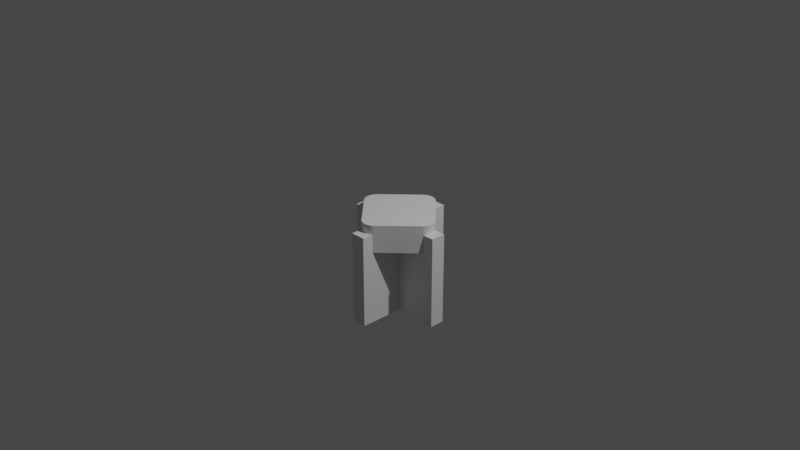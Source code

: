 # Source: connector.blend  (saved by Blender 2.81.16; exported with 4.5.12 LTS)
import bpy
from mathutils import Matrix  # noqa: F401  (used for matrix-valued properties, if any)

bpy.ops.wm.read_factory_settings(use_empty=True)
scene = bpy.context.scene
scene.name = 'Scene'

# ---- collections
col_collection = bpy.data.collections.new('Collection'); scene.collection.children.link(col_collection)

# ---- materials (node trees are filled in below, after node groups)
mat_material = bpy.data.materials.new('Material')
mat_material.alpha_threshold = 0.0
mat_material.use_transparent_shadow = False
mat_material.line_color = (0.0, 0.0, 0.0, 1.0)

# ---- material node trees
mat_material.use_nodes = True; mat_material.node_tree.nodes.clear()
_N = mat_material.node_tree.nodes; _L = mat_material.node_tree.links
n0 = _N.new('ShaderNodeOutputMaterial'); n0.name = 'Material Output'; n0.location = (300, 300)
n1 = _N.new('ShaderNodeBsdfPrincipled'); n1.name = 'Principled BSDF'; n1.location = (10, 300)
n1.distribution = 'GGX'
n1.subsurface_method = 'BURLEY'
n1.inputs[2].default_value = 0.4
n1.inputs[3].default_value = 1.45
n1.inputs[27].default_value = (0.0, 0.0, 0.0, 1.0)
n1.inputs[28].default_value = 1.0
_L.new(n1.outputs[0], n0.inputs[0])
n0.is_active_output = True

# ---- world
world_world = bpy.data.worlds.new('World'); scene.world = world_world
world_world.use_nodes = True; world_world.node_tree.nodes.clear()
_N = world_world.node_tree.nodes; _L = world_world.node_tree.links
n0 = _N.new('ShaderNodeOutputWorld'); n0.name = 'World Output'; n0.location = (300, 300)
n1 = _N.new('ShaderNodeBackground'); n1.name = 'Background'; n1.location = (10, 300)
n1.inputs[0].default_value = (0.05088, 0.05088, 0.05088, 1.0)
_L.new(n1.outputs[0], n0.inputs[0])
n0.is_active_output = True
world_world.color = (0.05088, 0.05088, 0.05088)
world_world.use_sun_shadow = False
world_world.sun_shadow_jitter_overblur = 0.0

# ---- cameras
cam_camera = bpy.data.cameras.new('Camera')
cam_camera.clip_end = 100.0
cam_camera.ortho_scale = 7.314

# ---- lights
light_light = bpy.data.lights.new('Light', 'POINT')
light_light.transmission_factor = 0.0
light_light.energy = 1000.0
light_light.shadow_soft_size = 0.1
light_light.shadow_maximum_resolution = 0.006
light_light.use_absolute_resolution = True

# ---- meshes
me_cube = bpy.data.meshes.new('Cube')
me_cube.from_pydata([(0.081, 0.081, 0.0), (0.081, 0.081, -1.0), (0.081, -0.081, 0.0), (0.081, -0.081, -1.0), (-0.081, 0.081, 0.0), (-0.081, 0.081, -1.0), (-0.081, -0.081, 0.0), (-0.081, -0.081, -1.0), (0.081, 0.56, 0.0), (0.081, 0.56, -1.0), (-0.081, 0.56, 0.0), (-0.081, 0.56, -1.0), (0.56, 0.081, 0.0), (0.56, 0.081, -1.0), (0.56, -0.081, 0.0), (0.56, -0.081, -1.0), (0.081, -0.56, 0.0), (0.081, -0.56, -1.0), (-0.081, -0.56, 0.0), (-0.081, -0.56, -1.0), (-0.56, 0.081, 0.0), (-0.56, 0.081, -1.0), (-0.56, -0.081, 0.0), (-0.56, -0.081, -1.0)], [], [(0, 4, 6, 2), (6, 7, 19, 18), (6, 4, 20, 22), (5, 1, 3, 7), (0, 2, 14, 12), (5, 4, 10, 11), (11, 10, 8, 9), (1, 5, 11, 9), (4, 0, 8, 10), (0, 1, 9, 8), (13, 12, 14, 15), (2, 3, 15, 14), (1, 0, 12, 13), (3, 1, 13, 15), (17, 16, 18, 19), (7, 3, 17, 19), (2, 6, 18, 16), (3, 2, 16, 17), (23, 22, 20, 21), (4, 5, 21, 20), (7, 6, 22, 23), (5, 7, 23, 21)])
_uv = me_cube.uv_layers.new(name='UVMap')
_uv.uv.foreach_set('vector', [0.625, 0.5, 0.875, 0.5, 0.875, 0.75, 0.625, 0.75, 0.625, 0.0, 0.375, 0.0, 0.375, 0.0, 0.625, 0.0, 0.875, 0.75, 0.875, 0.5, 0.875, 0.5, 0.875, 0.75, 0.125, 0.5, 0.375, 0.5, 0.375, 0.75, 0.125, 0.75, 0.625, 0.5, 0.625, 0.75, 0.625, 0.75, 0.625, 0.5, 0.375, 0.25, 0.625, 0.25, 0.625, 0.25, 0.375, 0.25, 0.375, 0.25, 0.625, 0.25, 0.625, 0.5, 0.375, 0.5, 0.375, 0.5, 0.125, 0.5, 0.125, 0.5, 0.375, 0.5, 0.875, 0.5, 0.625, 0.5, 0.625, 0.5, 0.875, 0.5, 0.625, 0.5, 0.375, 0.5, 0.375, 0.5, 0.625, 0.5, 0.375, 0.5, 0.625, 0.5, 0.625, 0.75, 0.375, 0.75, 0.625, 0.75, 0.375, 0.75, 0.375, 0.75, 0.625, 0.75, 0.375, 0.5, 0.625, 0.5, 0.625, 0.5, 0.375, 0.5, 0.375, 0.75, 0.375, 0.5, 0.375, 0.5, 0.375, 0.75, 0.375, 0.75, 0.625, 0.75, 0.625, 1.0, 0.375, 1.0, 0.125, 0.75, 0.375, 0.75, 0.375, 0.75, 0.125, 0.75, 0.625, 0.75, 0.875, 0.75, 0.875, 0.75, 0.625, 0.75, 0.375, 0.75, 0.625, 0.75, 0.625, 0.75, 0.375, 0.75, 0.375, 0.0, 0.625, 0.0, 0.625, 0.25, 0.375, 0.25, 0.625, 0.25, 0.375, 0.25, 0.375, 0.25, 0.625, 0.25, 0.375, 0.0, 0.625, 0.0, 0.625, 0.0, 0.375, 0.0, 0.125, 0.5, 0.125, 0.75, 0.125, 0.75, 0.125, 0.5])
me_cube.materials.append(mat_material)
me_cube.use_remesh_preserve_volume = False
me_cube.use_remesh_preserve_attributes = False
me_cube.use_mirror_vertex_groups = False
me_cube.update()
me_cube_001 = bpy.data.meshes.new('Cube.001')
me_cube_001.from_pydata([(-0.4344, -0.08485, -0.2), (-0.4344, 0.08485, -0.2), (-0.44, -0.07756, -0.2), (-0.445, -0.06973, -0.2), (-0.4496, -0.06143, -0.2), (-0.4535, -0.0527, -0.2), (-0.4568, -0.04362, -0.2), (-0.4595, -0.03424, -0.2), (-0.4615, -0.02463, -0.2), (-0.4629, -0.01484, -0.2), (-0.4636, -0.004959, -0.2), (-0.4636, 0.004959, -0.2), (-0.4629, 0.01484, -0.2), (-0.4615, 0.02463, -0.2), (-0.4595, 0.03424, -0.2), (-0.4568, 0.04362, -0.2), (-0.4535, 0.0527, -0.2), (-0.4496, 0.06143, -0.2), (-0.445, 0.06973, -0.2), (-0.44, 0.07756, -0.2), (-0.4344, 0.08485, 0.1), (-0.4344, -0.08485, 0.1), (-0.44, 0.07756, 0.1), (-0.445, 0.06973, 0.1), (-0.4496, 0.06143, 0.1), (-0.4535, 0.0527, 0.1), (-0.4568, 0.04362, 0.1), (-0.4595, 0.03424, 0.1), (-0.4615, 0.02463, 0.1), (-0.4629, 0.01484, 0.1), (-0.4636, 0.004959, 0.1), (-0.4636, -0.004959, 0.1), (-0.4629, -0.01484, 0.1), (-0.4615, -0.02463, 0.1), (-0.4595, -0.03424, 0.1), (-0.4568, -0.04362, 0.1), (-0.4535, -0.0527, 0.1), (-0.4496, -0.06143, 0.1), (-0.445, -0.06973, 0.1), (-0.44, -0.07756, 0.1), (-0.08485, 0.4344, -0.2), (0.08485, 0.4344, -0.2), (-0.07756, 0.44, -0.2), (-0.06973, 0.445, -0.2), (-0.06143, 0.4496, -0.2), (-0.0527, 0.4535, -0.2), (-0.04362, 0.4568, -0.2), (-0.03424, 0.4595, -0.2), (-0.02463, 0.4615, -0.2), (-0.01484, 0.4629, -0.2), (-0.004959, 0.4636, -0.2), (0.004959, 0.4636, -0.2), (0.01484, 0.4629, -0.2), (0.02463, 0.4615, -0.2), (0.03424, 0.4595, -0.2), (0.04362, 0.4568, -0.2), (0.0527, 0.4535, -0.2), (0.06143, 0.4496, -0.2), (0.06973, 0.445, -0.2), (0.07756, 0.44, -0.2), (0.08485, 0.4344, 0.1), (-0.08485, 0.4344, 0.1), (0.07756, 0.44, 0.1), (0.06973, 0.445, 0.1), (0.06143, 0.4496, 0.1), (0.0527, 0.4535, 0.1), (0.04362, 0.4568, 0.1), (0.03424, 0.4595, 0.1), (0.02463, 0.4615, 0.1), (0.01484, 0.4629, 0.1), (0.004959, 0.4636, 0.1), (-0.004959, 0.4636, 0.1), (-0.01484, 0.4629, 0.1), (-0.02463, 0.4615, 0.1), (-0.03424, 0.4595, 0.1), (-0.04362, 0.4568, 0.1), (-0.0527, 0.4535, 0.1), (-0.06143, 0.4496, 0.1), (-0.06973, 0.445, 0.1), (-0.07756, 0.44, 0.1), (0.4344, 0.08485, -0.2), (0.4344, -0.08485, -0.2), (0.44, 0.07756, -0.2), (0.445, 0.06973, -0.2), (0.4496, 0.06143, -0.2), (0.4535, 0.0527, -0.2), (0.4568, 0.04362, -0.2), (0.4595, 0.03424, -0.2), (0.4615, 0.02463, -0.2), (0.4629, 0.01484, -0.2), (0.4636, 0.004959, -0.2), (0.4636, -0.004959, -0.2), (0.4629, -0.01484, -0.2), (0.4615, -0.02463, -0.2), (0.4595, -0.03424, -0.2), (0.4568, -0.04362, -0.2), (0.4535, -0.0527, -0.2), (0.4496, -0.06143, -0.2), (0.445, -0.06973, -0.2), (0.44, -0.07756, -0.2), (0.4344, -0.08485, 0.1), (0.4344, 0.08485, 0.1), (0.44, -0.07756, 0.1), (0.445, -0.06973, 0.1), (0.4496, -0.06143, 0.1), (0.4535, -0.0527, 0.1), (0.4568, -0.04362, 0.1), (0.4595, -0.03424, 0.1), (0.4615, -0.02463, 0.1), (0.4629, -0.01484, 0.1), (0.4636, -0.004959, 0.1), (0.4636, 0.004959, 0.1), (0.4629, 0.01484, 0.1), (0.4615, 0.02463, 0.1), (0.4595, 0.03424, 0.1), (0.4568, 0.04362, 0.1), (0.4535, 0.0527, 0.1), (0.4496, 0.06143, 0.1), (0.445, 0.06973, 0.1), (0.44, 0.07756, 0.1), (0.08485, -0.4344, -0.2), (-0.08485, -0.4344, -0.2), (0.07756, -0.44, -0.2), (0.06973, -0.445, -0.2), (0.06143, -0.4496, -0.2), (0.0527, -0.4535, -0.2), (0.04362, -0.4568, -0.2), (0.03424, -0.4595, -0.2), (0.02463, -0.4615, -0.2), (0.01484, -0.4629, -0.2), (0.004959, -0.4636, -0.2), (-0.004959, -0.4636, -0.2), (-0.01484, -0.4629, -0.2), (-0.02463, -0.4615, -0.2), (-0.03424, -0.4595, -0.2), (-0.04362, -0.4568, -0.2), (-0.0527, -0.4535, -0.2), (-0.06143, -0.4496, -0.2), (-0.06973, -0.445, -0.2), (-0.07756, -0.44, -0.2), (-0.08485, -0.4344, 0.1), (0.08485, -0.4344, 0.1), (-0.07756, -0.44, 0.1), (-0.06973, -0.445, 0.1), (-0.06143, -0.4496, 0.1), (-0.0527, -0.4535, 0.1), (-0.04362, -0.4568, 0.1), (-0.03424, -0.4595, 0.1), (-0.02463, -0.4615, 0.1), (-0.01484, -0.4629, 0.1), (-0.004959, -0.4636, 0.1), (0.004959, -0.4636, 0.1), (0.01484, -0.4629, 0.1), (0.02463, -0.4615, 0.1), (0.03424, -0.4595, 0.1), (0.04362, -0.4568, 0.1), (0.0527, -0.4535, 0.1), (0.06143, -0.4496, 0.1), (0.06973, -0.445, 0.1), (0.07756, -0.44, 0.1)], [], [(60, 62, 63, 64, 65, 66, 67, 68, 69, 70, 71, 72, 73, 74, 75, 76, 77, 78, 79, 61, 20, 22, 23, 24, 25, 26, 27, 28, 29, 30, 31, 32, 33, 34, 35, 36, 37, 38, 39, 21, 140, 142, 143, 144, 145, 146, 147, 148, 149, 150, 151, 152, 153, 154, 155, 156, 157, 158, 159, 141, 100, 102, 103, 104, 105, 106, 107, 108, 109, 110, 111, 112, 113, 114, 115, 116, 117, 118, 119, 101), (0, 2, 3, 4, 5, 6, 7, 8, 9, 10, 11, 12, 13, 14, 15, 16, 17, 18, 19, 1, 40, 42, 43, 44, 45, 46, 47, 48, 49, 50, 51, 52, 53, 54, 55, 56, 57, 58, 59, 41, 80, 82, 83, 84, 85, 86, 87, 88, 89, 90, 91, 92, 93, 94, 95, 96, 97, 98, 99, 81, 120, 122, 123, 124, 125, 126, 127, 128, 129, 130, 131, 132, 133, 134, 135, 136, 137, 138, 139, 121), (20, 1, 19, 22), (22, 19, 18, 23), (23, 18, 17, 24), (24, 17, 16, 25), (25, 16, 15, 26), (26, 15, 14, 27), (27, 14, 13, 28), (28, 13, 12, 29), (29, 12, 11, 30), (30, 11, 10, 31), (31, 10, 9, 32), (32, 9, 8, 33), (33, 8, 7, 34), (34, 7, 6, 35), (35, 6, 5, 36), (36, 5, 4, 37), (37, 4, 3, 38), (38, 3, 2, 39), (39, 2, 0, 21), (1, 20, 61, 40), (60, 41, 59, 62), (62, 59, 58, 63), (63, 58, 57, 64), (64, 57, 56, 65), (65, 56, 55, 66), (66, 55, 54, 67), (67, 54, 53, 68), (68, 53, 52, 69), (69, 52, 51, 70), (70, 51, 50, 71), (71, 50, 49, 72), (72, 49, 48, 73), (73, 48, 47, 74), (74, 47, 46, 75), (75, 46, 45, 76), (76, 45, 44, 77), (77, 44, 43, 78), (78, 43, 42, 79), (79, 42, 40, 61), (121, 140, 21, 0), (100, 81, 99, 102), (102, 99, 98, 103), (103, 98, 97, 104), (104, 97, 96, 105), (105, 96, 95, 106), (106, 95, 94, 107), (107, 94, 93, 108), (108, 93, 92, 109), (109, 92, 91, 110), (110, 91, 90, 111), (111, 90, 89, 112), (112, 89, 88, 113), (113, 88, 87, 114), (114, 87, 86, 115), (115, 86, 85, 116), (116, 85, 84, 117), (117, 84, 83, 118), (118, 83, 82, 119), (119, 82, 80, 101), (41, 60, 101, 80), (120, 141, 159, 122), (122, 159, 158, 123), (123, 158, 157, 124), (124, 157, 156, 125), (125, 156, 155, 126), (126, 155, 154, 127), (127, 154, 153, 128), (128, 153, 152, 129), (129, 152, 151, 130), (130, 151, 150, 131), (131, 150, 149, 132), (132, 149, 148, 133), (133, 148, 147, 134), (134, 147, 146, 135), (135, 146, 145, 136), (136, 145, 144, 137), (137, 144, 143, 138), (138, 143, 142, 139), (139, 142, 140, 121), (81, 100, 141, 120)])
_uv = me_cube_001.uv_layers.new(name='UVMap')
_uv.uv.foreach_set('vector', [0.625, 0.535, 0.625, 0.5321, 0.6252, 0.5292, 0.6253, 0.5264, 0.6256, 0.5236, 0.6259, 0.5209, 0.6263, 0.5183, 0.6268, 0.5158, 0.6274, 0.5134, 0.628, 0.5112, 0.6287, 0.4954, 0.6294, 0.4934, 0.6302, 0.4912, 0.631, 0.4891, 0.6319, 0.487, 0.6328, 0.4848, 0.6338, 0.4827, 0.6347, 0.4807, 0.6357, 0.4786, 0.66, 0.5, 0.84, 0.5, 0.6976, 0.3548, 0.6986, 0.353, 0.6995, 0.3513, 0.7005, 0.3497, 0.7014, 0.3483, 0.7022, 0.347, 0.703, 0.3458, 0.7038, 0.3448, 0.7046, 0.3439, 0.7053, 0.3296, 0.7059, 0.3288, 0.7064, 0.328, 0.7069, 0.3272, 0.7074, 0.3264, 0.7077, 0.3255, 0.708, 0.3245, 0.7082, 0.3236, 0.7083, 0.3226, 0.875, 0.535, 0.875, 0.715, 0.8749, 0.7179, 0.8745, 0.7207, 0.8739, 0.7235, 0.873, 0.7263, 0.8719, 0.7289, 0.8706, 0.7315, 0.869, 0.7339, 0.8673, 0.7362, 0.8654, 0.7384, 0.8634, 0.7404, 0.8612, 0.7423, 0.8589, 0.7441, 0.8565, 0.7456, 0.8539, 0.7469, 0.8513, 0.748, 0.8485, 0.7489, 0.8457, 0.7495, 0.8429, 0.7499, 0.84, 0.75, 0.66, 0.75, 0.6357, 0.7714, 0.6347, 0.7693, 0.6338, 0.7672, 0.6329, 0.7651, 0.6319, 0.7629, 0.6311, 0.7608, 0.6302, 0.7586, 0.6294, 0.7565, 0.6287, 0.7544, 0.628, 0.7386, 0.6274, 0.7364, 0.6268, 0.7341, 0.6264, 0.7316, 0.6259, 0.729, 0.6256, 0.7263, 0.6253, 0.7236, 0.6252, 0.7208, 0.625, 0.7179, 0.625, 0.715, 0.125, 0.535, 0.2917, 0.3226, 0.2918, 0.3236, 0.292, 0.3245, 0.2923, 0.3255, 0.2926, 0.3264, 0.2931, 0.3272, 0.2936, 0.328, 0.2941, 0.3288, 0.2947, 0.3296, 0.2954, 0.3439, 0.2962, 0.3448, 0.297, 0.3458, 0.2978, 0.347, 0.2986, 0.3483, 0.2995, 0.3497, 0.3005, 0.3513, 0.3014, 0.353, 0.3024, 0.3548, 0.16, 0.5, 0.34, 0.5, 0.3643, 0.4786, 0.3653, 0.4807, 0.3662, 0.4827, 0.3672, 0.4848, 0.3681, 0.487, 0.369, 0.4891, 0.3698, 0.4912, 0.3706, 0.4934, 0.3713, 0.4954, 0.372, 0.5112, 0.3726, 0.5134, 0.3732, 0.5158, 0.3737, 0.5183, 0.3741, 0.5209, 0.3744, 0.5236, 0.3747, 0.5264, 0.3748, 0.5292, 0.375, 0.5321, 0.375, 0.535, 0.375, 0.715, 0.375, 0.7179, 0.3748, 0.7208, 0.3747, 0.7236, 0.3744, 0.7263, 0.3741, 0.729, 0.3736, 0.7316, 0.3732, 0.7341, 0.3726, 0.7364, 0.372, 0.7386, 0.3713, 0.7544, 0.3706, 0.7565, 0.3698, 0.7586, 0.3689, 0.7608, 0.3681, 0.7629, 0.3671, 0.7651, 0.3662, 0.7672, 0.3653, 0.7693, 0.3643, 0.7714, 0.34, 0.75, 0.16, 0.75, 0.1571, 0.7499, 0.1543, 0.7495, 0.1515, 0.7489, 0.1487, 0.748, 0.1461, 0.7469, 0.1435, 0.7456, 0.1411, 0.7441, 0.1388, 0.7423, 0.1366, 0.7404, 0.1346, 0.7384, 0.1327, 0.7362, 0.131, 0.7339, 0.1294, 0.7315, 0.1281, 0.7289, 0.127, 0.7263, 0.1261, 0.7235, 0.1255, 0.7207, 0.1251, 0.7179, 0.125, 0.715, 0.625, 0.285, 0.375, 0.285, 0.3024, 0.3548, 0.6976, 0.3548, 0.6976, 0.3548, 0.3024, 0.3548, 0.3014, 0.353, 0.6986, 0.353, 0.6986, 0.353, 0.3014, 0.353, 0.3005, 0.3513, 0.6995, 0.3513, 0.6995, 0.3513, 0.3005, 0.3513, 0.2995, 0.3497, 0.7005, 0.3497, 0.7005, 0.3497, 0.2995, 0.3497, 0.2986, 0.3483, 0.7014, 0.3483, 0.7014, 0.3483, 0.2986, 0.3483, 0.2978, 0.347, 0.7022, 0.347, 0.7022, 0.347, 0.2978, 0.347, 0.297, 0.3458, 0.703, 0.3458, 0.703, 0.3458, 0.297, 0.3458, 0.2962, 0.3448, 0.7038, 0.3448, 0.7038, 0.3448, 0.2962, 0.3448, 0.2954, 0.3439, 0.7046, 0.3439, 0.7046, 0.3439, 0.2954, 0.3439, 0.2947, 0.3296, 0.7053, 0.3296, 0.7053, 0.3296, 0.2947, 0.3296, 0.2941, 0.3288, 0.7059, 0.3288, 0.7059, 0.3288, 0.2941, 0.3288, 0.2936, 0.328, 0.7064, 0.328, 0.7064, 0.328, 0.2936, 0.328, 0.2931, 0.3272, 0.7069, 0.3272, 0.7069, 0.3272, 0.2931, 0.3272, 0.2926, 0.3264, 0.7074, 0.3264, 0.7074, 0.3264, 0.2926, 0.3264, 0.2923, 0.3255, 0.7077, 0.3255, 0.7077, 0.3255, 0.2923, 0.3255, 0.292, 0.3245, 0.708, 0.3245, 0.708, 0.3245, 0.292, 0.3245, 0.2918, 0.3236, 0.7082, 0.3236, 0.7082, 0.3236, 0.2918, 0.3236, 0.2917, 0.3226, 0.7083, 0.3226, 0.7083, 0.3226, 0.2917, 0.3226, 0.375, 0.215, 0.625, 0.215, 0.375, 0.285, 0.625, 0.285, 0.625, 0.465, 0.375, 0.465, 0.625, 0.535, 0.375, 0.535, 0.375, 0.5321, 0.625, 0.5321, 0.625, 0.5321, 0.375, 0.5321, 0.3748, 0.5292, 0.6252, 0.5292, 0.6252, 0.5292, 0.3748, 0.5292, 0.3747, 0.5264, 0.6253, 0.5264, 0.6253, 0.5264, 0.3747, 0.5264, 0.3744, 0.5236, 0.6256, 0.5236, 0.6256, 0.5236, 0.3744, 0.5236, 0.3741, 0.5209, 0.6259, 0.5209, 0.6259, 0.5209, 0.3741, 0.5209, 0.3737, 0.5183, 0.6263, 0.5183, 0.6263, 0.5183, 0.3737, 0.5183, 0.3732, 0.5158, 0.6268, 0.5158, 0.6268, 0.5158, 0.3732, 0.5158, 0.3726, 0.5134, 0.6274, 0.5134, 0.6274, 0.5134, 0.3726, 0.5134, 0.372, 0.5112, 0.628, 0.5112, 0.628, 0.5112, 0.372, 0.5112, 0.3713, 0.4954, 0.6287, 0.4954, 0.6287, 0.4954, 0.3713, 0.4954, 0.3706, 0.4934, 0.6294, 0.4934, 0.6294, 0.4934, 0.3706, 0.4934, 0.3698, 0.4912, 0.6302, 0.4912, 0.6302, 0.4912, 0.3698, 0.4912, 0.369, 0.4891, 0.631, 0.4891, 0.631, 0.4891, 0.369, 0.4891, 0.3681, 0.487, 0.6319, 0.487, 0.6319, 0.487, 0.3681, 0.487, 0.3672, 0.4848, 0.6328, 0.4848, 0.6328, 0.4848, 0.3672, 0.4848, 0.3662, 0.4827, 0.6338, 0.4827, 0.6338, 0.4827, 0.3662, 0.4827, 0.3653, 0.4807, 0.6347, 0.4807, 0.6347, 0.4807, 0.3653, 0.4807, 0.3643, 0.4786, 0.6357, 0.4786, 0.6357, 0.4786, 0.3643, 0.4786, 0.375, 0.465, 0.625, 0.465, 0.375, 0.035, 0.625, 0.035, 0.625, 0.215, 0.375, 0.215, 0.625, 0.785, 0.375, 0.785, 0.3643, 0.7714, 0.6357, 0.7714, 0.6357, 0.7714, 0.3643, 0.7714, 0.3653, 0.7693, 0.6347, 0.7693, 0.6347, 0.7693, 0.3653, 0.7693, 0.3662, 0.7672, 0.6338, 0.7672, 0.6338, 0.7672, 0.3662, 0.7672, 0.3671, 0.7651, 0.6329, 0.7651, 0.6329, 0.7651, 0.3671, 0.7651, 0.3681, 0.7629, 0.6319, 0.7629, 0.6319, 0.7629, 0.3681, 0.7629, 0.3689, 0.7608, 0.6311, 0.7608, 0.6311, 0.7608, 0.3689, 0.7608, 0.3698, 0.7586, 0.6302, 0.7586, 0.6302, 0.7586, 0.3698, 0.7586, 0.3706, 0.7565, 0.6294, 0.7565, 0.6294, 0.7565, 0.3706, 0.7565, 0.3713, 0.7544, 0.6287, 0.7544, 0.6287, 0.7544, 0.3713, 0.7544, 0.372, 0.7386, 0.628, 0.7386, 0.628, 0.7386, 0.372, 0.7386, 0.3726, 0.7364, 0.6274, 0.7364, 0.6274, 0.7364, 0.3726, 0.7364, 0.3732, 0.7341, 0.6268, 0.7341, 0.6268, 0.7341, 0.3732, 0.7341, 0.3736, 0.7316, 0.6264, 0.7316, 0.6264, 0.7316, 0.3736, 0.7316, 0.3741, 0.729, 0.6259, 0.729, 0.6259, 0.729, 0.3741, 0.729, 0.3744, 0.7263, 0.6256, 0.7263, 0.6256, 0.7263, 0.3744, 0.7263, 0.3747, 0.7236, 0.6253, 0.7236, 0.6253, 0.7236, 0.3747, 0.7236, 0.3748, 0.7208, 0.6252, 0.7208, 0.6252, 0.7208, 0.3748, 0.7208, 0.375, 0.7179, 0.625, 0.7179, 0.625, 0.7179, 0.375, 0.7179, 0.375, 0.715, 0.625, 0.715, 0.375, 0.535, 0.625, 0.535, 0.625, 0.715, 0.375, 0.715, 0.375, 0.965, 0.625, 0.965, 0.625, 0.9679, 0.375, 0.9679, 0.375, 0.9679, 0.625, 0.9679, 0.625, 0.9708, 0.375, 0.9708, 0.375, 0.9708, 0.625, 0.9708, 0.625, 0.9736, 0.375, 0.9736, 0.375, 0.9736, 0.625, 0.9736, 0.625, 0.9764, 0.375, 0.9764, 0.375, 0.9764, 0.625, 0.9764, 0.625, 0.9791, 0.375, 0.9791, 0.375, 0.9791, 0.625, 0.9791, 0.625, 0.9817, 0.375, 0.9817, 0.375, 0.9817, 0.625, 0.9817, 0.625, 0.9841, 0.375, 0.9841, 0.375, 0.9841, 0.625, 0.9841, 0.625, 0.9865, 0.375, 0.9865, 0.375, 0.9865, 0.625, 0.9865, 0.625, 0.9887, 0.375, 0.9887, 0.375, 0.9887, 0.625, 0.9887, 0.625, 1.0, 0.375, 1.0, 0.375, 0.0113, 0.625, 0.0113, 0.625, 0.0135, 0.375, 0.0135, 0.375, 0.0135, 0.625, 0.0135, 0.625, 0.01586, 0.375, 0.01586, 0.375, 0.01586, 0.625, 0.01586, 0.625, 0.01834, 0.375, 0.01834, 0.375, 0.01834, 0.625, 0.01834, 0.625, 0.02094, 0.375, 0.02094, 0.375, 0.02094, 0.625, 0.02094, 0.625, 0.02364, 0.375, 0.02364, 0.375, 0.02364, 0.625, 0.02364, 0.625, 0.02641, 0.375, 0.02641, 0.375, 0.02641, 0.625, 0.02641, 0.625, 0.02924, 0.375, 0.02924, 0.375, 0.02924, 0.625, 0.02924, 0.625, 0.03211, 0.375, 0.03211, 0.375, 0.03211, 0.625, 0.03211, 0.625, 0.035, 0.375, 0.035, 0.375, 0.785, 0.625, 0.785, 0.625, 0.965, 0.375, 0.965])
me_cube_001.use_remesh_fix_poles = True
me_cube_001.use_remesh_preserve_attributes = False
me_cube_001.use_mirror_vertex_groups = False
me_cube_001.update()

# ---- objects
ob_cube = bpy.data.objects.new('Cube', me_cube)
ob_light = bpy.data.objects.new('Light', light_light)
ob_camera = bpy.data.objects.new('Camera', cam_camera)
ob_cube_001 = bpy.data.objects.new('Cube.001', me_cube_001)

# ---- transforms, parenting, visibility, modifiers, constraints
ob_cube.location = (0.0, 0.0, 0.0)
ob_cube.lock_rotations_4d = False
ob_cube.empty_display_type = 'ARROWS'
ob_cube.lineart.crease_threshold = 0.0
ob_light.location = (4.076, 1.005, 5.904)
ob_light.rotation_euler = (0.6503, 0.05522, 1.866)
ob_light.lock_rotations_4d = False
ob_light.empty_display_type = 'ARROWS'
ob_light.color = (0.0, 0.0, 0.0, 0.0)
ob_light.lineart.crease_threshold = 0.0
ob_camera.location = (7.359, -6.926, 4.958)
ob_camera.rotation_euler = (1.109, 0.0, 0.8149)
ob_camera.lock_rotations_4d = False
ob_camera.empty_display_type = 'ARROWS'
ob_camera.color = (0.0, 0.0, 0.0, 0.0)
ob_camera.display_type = 'WIRE'
ob_camera.lineart.crease_threshold = 0.0
ob_cube_001.location = (0.0, 0.0, 0.0)
ob_cube_001.lineart.crease_threshold = 0.0
_m = ob_cube_001.modifiers.new('Boolean', 'BOOLEAN')
_m.object = ob_cube
_m.solver = 'FAST'

# ---- collection membership
col_collection.objects.link(ob_cube)
col_collection.objects.link(ob_light)
col_collection.objects.link(ob_camera)
col_collection.objects.link(ob_cube_001)

# ---- scene / render settings (as saved in the file)
scene.camera = ob_camera
scene.frame_start = 1; scene.frame_end = 250; scene.frame_set(1)
scene.render.engine = 'BLENDER_EEVEE_NEXT'
scene.cycles.use_denoising = False
scene.cycles.samples = 128
scene.cycles.sampling_pattern = 'TABULATED_SOBOL'
scene.cycles.use_adaptive_sampling = False
scene.cycles.use_light_tree = False
scene.view_settings.view_transform = 'Filmic'
bpy.context.view_layer.update()
